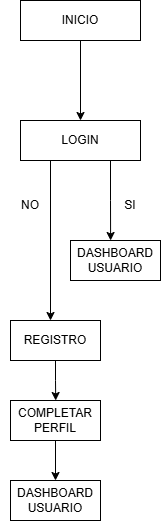

The diagram above was exported from draw.io. Its source (the exported page's mxGraphModel, read from the mxfile embedded in the PNG):
<mxGraphModel dx="1426" dy="743" grid="1" gridSize="10" guides="1" tooltips="1" connect="1" arrows="1" fold="1" page="1" pageScale="1" pageWidth="827" pageHeight="1169" math="0" shadow="0">
  <root>
    <mxCell id="0" />
    <mxCell id="1" parent="0" />
    <mxCell id="V-Kswff6uipiSp4ELMaG-2" style="edgeStyle=orthogonalEdgeStyle;rounded=0;orthogonalLoop=1;jettySize=auto;html=1;" edge="1" parent="1" source="V-Kswff6uipiSp4ELMaG-1">
      <mxGeometry relative="1" as="geometry">
        <mxPoint x="380" y="239.9999999999999" as="targetPoint" />
      </mxGeometry>
    </mxCell>
    <mxCell id="V-Kswff6uipiSp4ELMaG-1" value="INICIO" style="rounded=0;whiteSpace=wrap;html=1;" vertex="1" parent="1">
      <mxGeometry x="320" y="120" width="120" height="40" as="geometry" />
    </mxCell>
    <mxCell id="V-Kswff6uipiSp4ELMaG-4" style="edgeStyle=orthogonalEdgeStyle;rounded=0;orthogonalLoop=1;jettySize=auto;html=1;exitX=0.75;exitY=1;exitDx=0;exitDy=0;" edge="1" parent="1" source="V-Kswff6uipiSp4ELMaG-3">
      <mxGeometry relative="1" as="geometry">
        <mxPoint x="410.1034482758621" y="359.9999999999999" as="targetPoint" />
      </mxGeometry>
    </mxCell>
    <mxCell id="V-Kswff6uipiSp4ELMaG-5" style="edgeStyle=orthogonalEdgeStyle;rounded=0;orthogonalLoop=1;jettySize=auto;html=1;" edge="1" parent="1" source="V-Kswff6uipiSp4ELMaG-3">
      <mxGeometry relative="1" as="geometry">
        <mxPoint x="350" y="440" as="targetPoint" />
        <Array as="points">
          <mxPoint x="350" y="440" />
        </Array>
      </mxGeometry>
    </mxCell>
    <mxCell id="V-Kswff6uipiSp4ELMaG-3" value="LOGIN" style="rounded=0;whiteSpace=wrap;html=1;" vertex="1" parent="1">
      <mxGeometry x="320" y="240" width="120" height="40" as="geometry" />
    </mxCell>
    <mxCell id="V-Kswff6uipiSp4ELMaG-6" value="NO" style="text;html=1;whiteSpace=wrap;strokeColor=none;fillColor=none;align=center;verticalAlign=middle;rounded=0;" vertex="1" parent="1">
      <mxGeometry x="300" y="310" width="60" height="30" as="geometry" />
    </mxCell>
    <mxCell id="V-Kswff6uipiSp4ELMaG-7" value="SI" style="text;html=1;whiteSpace=wrap;strokeColor=none;fillColor=none;align=center;verticalAlign=middle;rounded=0;" vertex="1" parent="1">
      <mxGeometry x="400" y="310" width="60" height="30" as="geometry" />
    </mxCell>
    <mxCell id="V-Kswff6uipiSp4ELMaG-9" value="DASHBOARD&lt;div&gt;USUARIO&lt;/div&gt;" style="rounded=0;whiteSpace=wrap;html=1;align=center;" vertex="1" parent="1">
      <mxGeometry x="370" y="360" width="90" height="40" as="geometry" />
    </mxCell>
    <mxCell id="V-Kswff6uipiSp4ELMaG-12" style="edgeStyle=orthogonalEdgeStyle;rounded=0;orthogonalLoop=1;jettySize=auto;html=1;exitX=0.5;exitY=1;exitDx=0;exitDy=0;" edge="1" parent="1" source="V-Kswff6uipiSp4ELMaG-11">
      <mxGeometry relative="1" as="geometry">
        <mxPoint x="355.20000000000005" y="520" as="targetPoint" />
      </mxGeometry>
    </mxCell>
    <mxCell id="V-Kswff6uipiSp4ELMaG-11" value="REGISTRO" style="rounded=0;whiteSpace=wrap;html=1;align=center;" vertex="1" parent="1">
      <mxGeometry x="310" y="440" width="90" height="40" as="geometry" />
    </mxCell>
    <mxCell id="V-Kswff6uipiSp4ELMaG-14" style="edgeStyle=orthogonalEdgeStyle;rounded=0;orthogonalLoop=1;jettySize=auto;html=1;" edge="1" parent="1" source="V-Kswff6uipiSp4ELMaG-13">
      <mxGeometry relative="1" as="geometry">
        <mxPoint x="355" y="600" as="targetPoint" />
      </mxGeometry>
    </mxCell>
    <mxCell id="V-Kswff6uipiSp4ELMaG-13" value="COMPLETAR&lt;div&gt;PERFIL&lt;/div&gt;" style="rounded=0;whiteSpace=wrap;html=1;align=center;" vertex="1" parent="1">
      <mxGeometry x="310" y="520" width="90" height="40" as="geometry" />
    </mxCell>
    <mxCell id="V-Kswff6uipiSp4ELMaG-15" value="DASHBOARD&lt;div&gt;USUARIO&lt;/div&gt;" style="rounded=0;whiteSpace=wrap;html=1;align=center;" vertex="1" parent="1">
      <mxGeometry x="310" y="600" width="90" height="40" as="geometry" />
    </mxCell>
  </root>
</mxGraphModel>